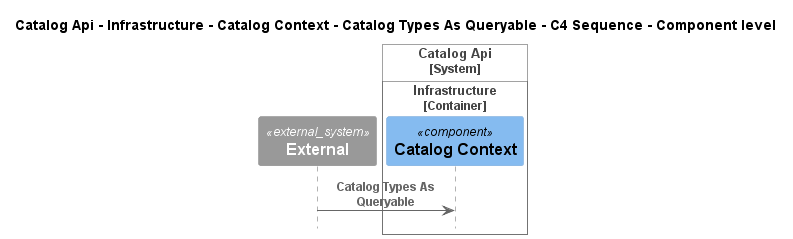

The diagram above was rendered by PlantUML. Its source (embedded in the PNG):
@startuml
!pragma layout smetana
!include ..\..\..\..\..\..\..\..\..\..\..\.c4s\C4_Sequence.puml

title Catalog Api - Infrastructure - Catalog Context - Catalog Types As Queryable - C4 Sequence - Component level

System_Ext(C4InterFlow.SoftwareSystems.ExternalSystem, "External", "")

System_Boundary(dotnet.eShop.Architecture.SoftwareSystems.CatalogApi, "Catalog Api")
    
Container_Boundary(dotnet.eShop.Architecture.SoftwareSystems.CatalogApi.Containers.Infrastructure, "Infrastructure")
    Component(dotnet.eShop.Architecture.SoftwareSystems.CatalogApi.Containers.Infrastructure.Components.CatalogContext, "Catalog Context", "", "")
Boundary_End()
Boundary_End()

Rel(C4InterFlow.SoftwareSystems.ExternalSystem, dotnet.eShop.Architecture.SoftwareSystems.CatalogApi.Containers.Infrastructure.Components.CatalogContext, "Catalog Types As Queryable")


@enduml